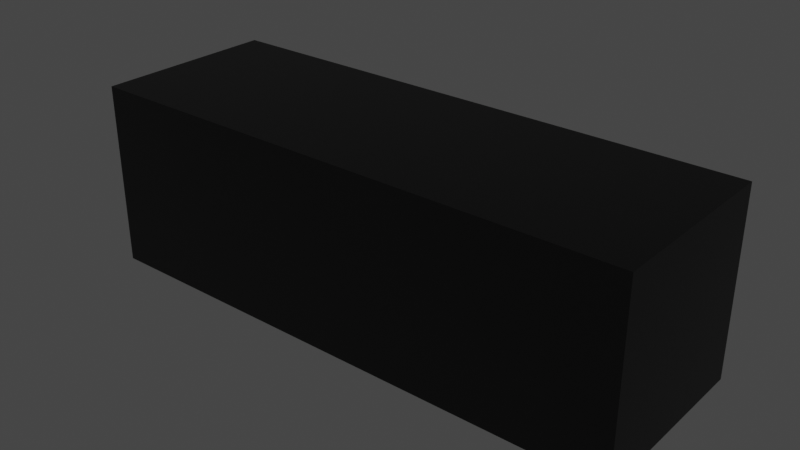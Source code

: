 # Source: depth_filter.blend  (saved by Blender 2.91.10; exported with 4.5.12 LTS)
import bpy
from mathutils import Matrix  # noqa: F401  (used for matrix-valued properties, if any)

bpy.ops.wm.read_factory_settings(use_empty=True)
scene = bpy.context.scene
scene.name = 'Scene'

# ---- collections
col_collection = bpy.data.collections.new('Collection'); scene.collection.children.link(col_collection)

# ---- materials (node trees are filled in below, after node groups)
mat_material_001 = bpy.data.materials.new('Material.001')
mat_material_001.alpha_threshold = 0.0
mat_material_001.use_transparent_shadow = False
mat_material_001.line_color = (0.0, 0.0, 0.0, 1.0)

# ---- material node trees
mat_material_001.use_nodes = True; mat_material_001.node_tree.nodes.clear()
_N = mat_material_001.node_tree.nodes; _L = mat_material_001.node_tree.links
n0 = _N.new('ShaderNodeOutputMaterial'); n0.name = 'Material Output'; n0.location = (300, 300)
n1 = _N.new('ShaderNodeBsdfPrincipled'); n1.name = 'Principled BSDF'; n1.location = (10, 300)
n1.distribution = 'GGX'
n1.subsurface_method = 'BURLEY'
n1.inputs[0].default_value = (0.0, 0.0, 0.0, 1.0)
n1.inputs[2].default_value = 0.4
n1.inputs[3].default_value = 1.45
n1.inputs[27].default_value = (0.0, 0.0, 0.0, 1.0)
n1.inputs[28].default_value = 1.0
_L.new(n1.outputs[0], n0.inputs[0])
n0.is_active_output = True

# ---- world
world_world = bpy.data.worlds.new('World'); scene.world = world_world
world_world.use_nodes = True; world_world.node_tree.nodes.clear()
_N = world_world.node_tree.nodes; _L = world_world.node_tree.links
n0 = _N.new('ShaderNodeOutputWorld'); n0.name = 'World Output'; n0.location = (300, 300)
n1 = _N.new('ShaderNodeBackground'); n1.name = 'Background'; n1.location = (10, 300)
n1.inputs[0].default_value = (0.05088, 0.05088, 0.05088, 1.0)
_L.new(n1.outputs[0], n0.inputs[0])
n0.is_active_output = True
world_world.color = (0.05088, 0.05088, 0.05088)
world_world.use_sun_shadow = False
world_world.sun_shadow_jitter_overblur = 0.0

# ---- meshes
me_cube_001 = bpy.data.meshes.new('Cube.001')
me_cube_001.from_pydata([(1.0, 1.0, 1.0), (1.0, 1.0, -1.0), (1.0, -1.0, 1.0), (1.0, -1.0, -1.0), (-1.0, 1.0, 1.0), (-1.0, 1.0, -1.0), (-1.0, -1.0, 1.0), (-1.0, -1.0, -1.0)], [], [(0, 4, 6, 2), (3, 2, 6, 7), (7, 6, 4, 5), (5, 1, 3, 7), (1, 0, 2, 3), (5, 4, 0, 1)])
_uv = me_cube_001.uv_layers.new(name='UVMap')
_uv.uv.foreach_set('vector', [0.625, 0.5, 0.875, 0.5, 0.875, 0.75, 0.625, 0.75, 0.375, 0.75, 0.625, 0.75, 0.625, 1.0, 0.375, 1.0, 0.375, 0.0, 0.625, 0.0, 0.625, 0.25, 0.375, 0.25, 0.125, 0.5, 0.375, 0.5, 0.375, 0.75, 0.125, 0.75, 0.375, 0.5, 0.625, 0.5, 0.625, 0.75, 0.375, 0.75, 0.375, 0.25, 0.625, 0.25, 0.625, 0.5, 0.375, 0.5])
me_cube_001.materials.append(mat_material_001)
me_cube_001.use_remesh_preserve_volume = False
me_cube_001.use_remesh_preserve_attributes = False
me_cube_001.use_mirror_vertex_groups = False
me_cube_001.update()

# ---- objects
ob_cube_001 = bpy.data.objects.new('Cube.001', me_cube_001)

# ---- transforms, parenting, visibility, modifiers, constraints
ob_cube_001.location = (0.0, 0.0, 0.0)
ob_cube_001.scale = (3.0, 1.0, 1.0)
ob_cube_001.lock_rotations_4d = False
ob_cube_001.empty_display_type = 'ARROWS'
ob_cube_001.lineart.crease_threshold = 0.0

# ---- collection membership
col_collection.objects.link(ob_cube_001)

# ---- scene / render settings (as saved in the file)
scene.frame_start = 1; scene.frame_end = 250; scene.frame_set(1)
scene.render.engine = 'BLENDER_EEVEE_NEXT'
scene.cycles.use_denoising = False
scene.cycles.samples = 128
scene.cycles.sampling_pattern = 'TABULATED_SOBOL'
scene.cycles.use_adaptive_sampling = False
scene.cycles.use_light_tree = False
scene.view_settings.view_transform = 'Filmic'
bpy.context.view_layer.update()

# ---- added for rendering (the .blend has no active camera and no usable light): camera, sun
cam_auto = bpy.data.cameras.new('AutoCamera')
cam_auto.lens = 50.0
cam_auto.sensor_width = 36.0
cam_auto.clip_end = 1000.0
ob_auto_camera = bpy.data.objects.new('AutoCamera', cam_auto)
scene.collection.objects.link(ob_auto_camera)
ob_auto_camera.location = (6.13725, -7.3647, 4.9098)
ob_auto_camera.rotation_euler = (1.09748, -7.21219e-08, 0.694738)
scene.camera = ob_auto_camera
light_auto_sun = bpy.data.lights.new('AutoSun', 'SUN')
light_auto_sun.energy = 3.0
light_auto_sun.angle = 0.0523599
ob_auto_sun = bpy.data.objects.new('AutoSun', light_auto_sun)
scene.collection.objects.link(ob_auto_sun)
ob_auto_sun.rotation_euler = (0.872665, 0.174533, 0.523599)
bpy.context.view_layer.update()
